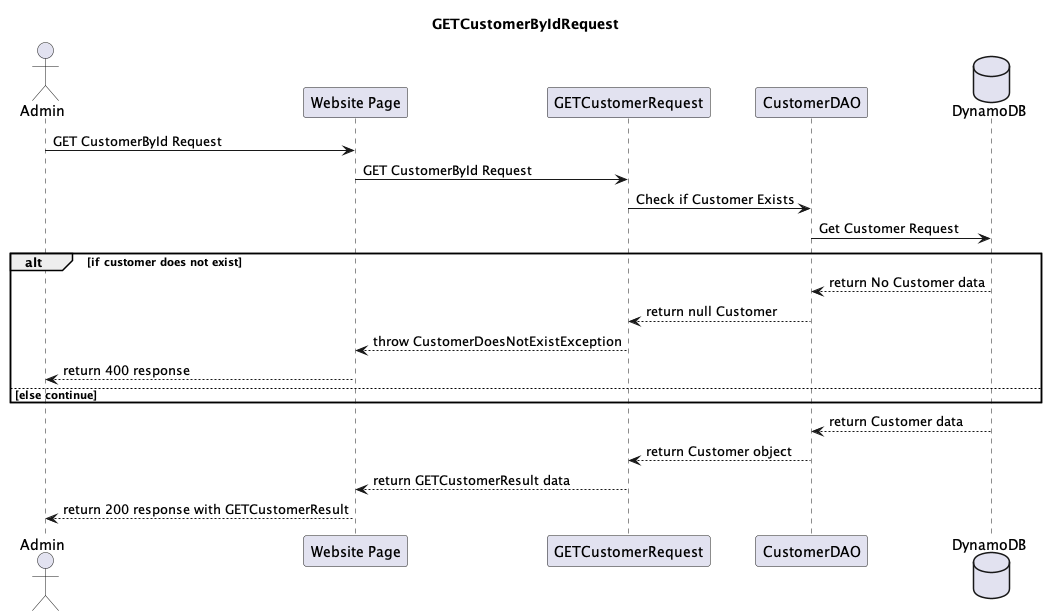

The diagram above was rendered by PlantUML. Its source (embedded in the PNG):
@startuml
'https://plantuml.com/sequence-diagram

actor "Admin" as client
participant "Website Page" as apiGateway
participant "GETCustomerRequest" as getCustomerByIdRequest
participant "CustomerDAO" as customerDao
database "DynamoDB" as dynamoDB

title GETCustomerByIdRequest

client -> apiGateway : GET CustomerById Request
apiGateway -> getCustomerByIdRequest : GET CustomerById Request
getCustomerByIdRequest -> customerDao : Check if Customer Exists
customerDao -> dynamoDB : Get Customer Request

alt if customer does not exist
dynamoDB --> customerDao : return No Customer data
customerDao --> getCustomerByIdRequest : return null Customer
getCustomerByIdRequest --> apiGateway : throw CustomerDoesNotExistException
apiGateway --> client : return 400 response
else else continue
end
dynamoDB --> customerDao : return Customer data
customerDao --> getCustomerByIdRequest : return Customer object
getCustomerByIdRequest --> apiGateway : return GETCustomerResult data
apiGateway --> client : return 200 response with GETCustomerResult
@enduml